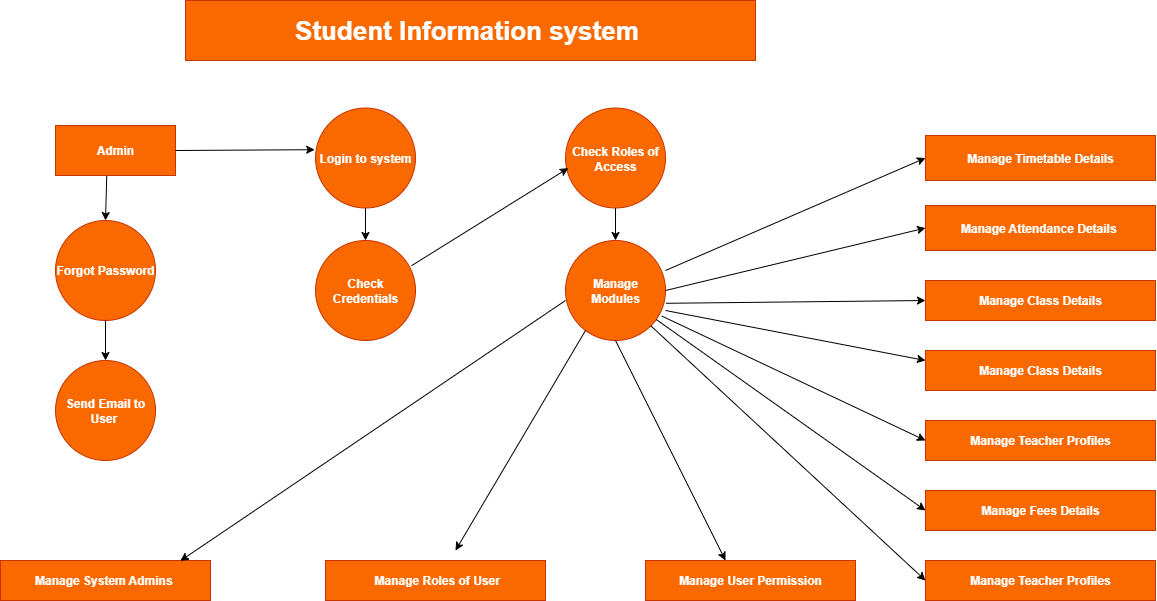

The diagram above was exported from draw.io. Its source (the exported page's mxGraphModel, read from the mxfile embedded in the PNG):
<mxGraphModel dx="2745" dy="958" grid="1" gridSize="10" guides="1" tooltips="1" connect="1" arrows="1" fold="1" page="1" pageScale="1" pageWidth="850" pageHeight="1100" math="0" shadow="0">
  <root>
    <mxCell id="0" />
    <mxCell id="1" parent="0" />
    <mxCell id="bwN-CFokavnUUNM_h10w-1" value="&lt;font style=&quot;color: rgb(255, 255, 255); font-size: 26px;&quot;&gt;&lt;b style=&quot;&quot;&gt;Student Information system&amp;nbsp;&lt;/b&gt;&lt;/font&gt;" style="rounded=0;whiteSpace=wrap;html=1;fillColor=#fa6800;strokeColor=#C73500;fontColor=#000000;" vertex="1" parent="1">
      <mxGeometry x="-190" width="570" height="60" as="geometry" />
    </mxCell>
    <mxCell id="bwN-CFokavnUUNM_h10w-2" value="&lt;font style=&quot;color: rgb(255, 255, 255);&quot;&gt;&lt;b&gt;Forgot Password&lt;/b&gt;&lt;/font&gt;" style="ellipse;whiteSpace=wrap;html=1;aspect=fixed;fillColor=#fa6800;fontColor=#000000;strokeColor=#C73500;" vertex="1" parent="1">
      <mxGeometry x="-320" y="220" width="100" height="100" as="geometry" />
    </mxCell>
    <mxCell id="bwN-CFokavnUUNM_h10w-3" value="&lt;font style=&quot;color: rgb(255, 255, 255);&quot;&gt;&lt;b&gt;Send Email to User&amp;nbsp;&lt;/b&gt;&lt;/font&gt;" style="ellipse;whiteSpace=wrap;html=1;aspect=fixed;fillColor=#fa6800;fontColor=#000000;strokeColor=#C73500;" vertex="1" parent="1">
      <mxGeometry x="-320" y="360" width="100" height="100" as="geometry" />
    </mxCell>
    <mxCell id="bwN-CFokavnUUNM_h10w-4" value="&lt;font style=&quot;color: rgb(255, 255, 255);&quot;&gt;&lt;b&gt;Admin&lt;/b&gt;&lt;/font&gt;" style="rounded=0;whiteSpace=wrap;html=1;fillColor=#fa6800;fontColor=#000000;strokeColor=#C73500;" vertex="1" parent="1">
      <mxGeometry x="-320" y="125" width="120" height="50" as="geometry" />
    </mxCell>
    <mxCell id="bwN-CFokavnUUNM_h10w-5" value="&lt;font style=&quot;color: rgb(255, 255, 255);&quot;&gt;&lt;b&gt;Login to system&lt;/b&gt;&lt;/font&gt;" style="ellipse;whiteSpace=wrap;html=1;aspect=fixed;fillColor=#fa6800;fontColor=#000000;strokeColor=#C73500;" vertex="1" parent="1">
      <mxGeometry x="-60" y="107.5" width="100" height="100" as="geometry" />
    </mxCell>
    <mxCell id="bwN-CFokavnUUNM_h10w-6" value="&lt;font style=&quot;color: rgb(255, 255, 255);&quot;&gt;&lt;b&gt;Check Credentials&lt;/b&gt;&lt;/font&gt;" style="ellipse;whiteSpace=wrap;html=1;aspect=fixed;fillColor=#fa6800;fontColor=#000000;strokeColor=#C73500;" vertex="1" parent="1">
      <mxGeometry x="-60" y="240" width="100" height="100" as="geometry" />
    </mxCell>
    <mxCell id="bwN-CFokavnUUNM_h10w-7" value="&lt;b&gt;&lt;font style=&quot;color: rgb(255, 255, 255);&quot;&gt;Check Roles of Access&lt;/font&gt;&lt;/b&gt;" style="ellipse;whiteSpace=wrap;html=1;aspect=fixed;fillColor=#fa6800;fontColor=#000000;strokeColor=#C73500;" vertex="1" parent="1">
      <mxGeometry x="190" y="107.5" width="100" height="100" as="geometry" />
    </mxCell>
    <mxCell id="bwN-CFokavnUUNM_h10w-8" value="&lt;font style=&quot;color: rgb(255, 255, 255);&quot;&gt;&lt;b&gt;Manage&lt;/b&gt;&lt;/font&gt;&lt;div&gt;&lt;font style=&quot;color: rgb(255, 255, 255);&quot;&gt;&lt;b&gt;Modules&lt;/b&gt;&lt;/font&gt;&lt;/div&gt;" style="ellipse;whiteSpace=wrap;html=1;aspect=fixed;fillColor=#fa6800;fontColor=#000000;strokeColor=#C73500;" vertex="1" parent="1">
      <mxGeometry x="190" y="240" width="100" height="100" as="geometry" />
    </mxCell>
    <mxCell id="bwN-CFokavnUUNM_h10w-9" value="&lt;div&gt;&lt;b&gt;&lt;font style=&quot;color: rgb(255, 255, 255);&quot;&gt;Manage Timetable Details&lt;/font&gt;&lt;/b&gt;&lt;/div&gt;" style="rounded=0;whiteSpace=wrap;html=1;fillColor=#fa6800;fontColor=#000000;strokeColor=#C73500;" vertex="1" parent="1">
      <mxGeometry x="550" y="135" width="230" height="45" as="geometry" />
    </mxCell>
    <mxCell id="bwN-CFokavnUUNM_h10w-10" value="&lt;b&gt;&lt;font style=&quot;color: rgb(255, 255, 255);&quot;&gt;Manage Teacher Profiles&lt;/font&gt;&lt;/b&gt;" style="rounded=0;whiteSpace=wrap;html=1;fillColor=#fa6800;fontColor=#000000;strokeColor=#C73500;" vertex="1" parent="1">
      <mxGeometry x="550" y="560" width="230" height="40" as="geometry" />
    </mxCell>
    <mxCell id="bwN-CFokavnUUNM_h10w-11" value="&lt;b&gt;&lt;font style=&quot;color: rgb(255, 255, 255);&quot;&gt;Manage Fees Details&lt;/font&gt;&lt;/b&gt;" style="rounded=0;whiteSpace=wrap;html=1;fillColor=#fa6800;fontColor=#000000;strokeColor=#C73500;" vertex="1" parent="1">
      <mxGeometry x="550" y="490" width="230" height="40" as="geometry" />
    </mxCell>
    <mxCell id="bwN-CFokavnUUNM_h10w-12" value="&lt;b&gt;&lt;font style=&quot;color: rgb(255, 255, 255);&quot;&gt;Manage Teacher Profiles&lt;/font&gt;&lt;/b&gt;" style="rounded=0;whiteSpace=wrap;html=1;fillColor=#fa6800;fontColor=#000000;strokeColor=#C73500;" vertex="1" parent="1">
      <mxGeometry x="550" y="420" width="230" height="40" as="geometry" />
    </mxCell>
    <mxCell id="bwN-CFokavnUUNM_h10w-13" value="&lt;font style=&quot;color: rgb(255, 255, 255);&quot;&gt;&lt;b&gt;Manage Class Details&lt;/b&gt;&lt;/font&gt;" style="rounded=0;whiteSpace=wrap;html=1;fillColor=#fa6800;fontColor=#000000;strokeColor=#C73500;" vertex="1" parent="1">
      <mxGeometry x="550" y="350" width="230" height="40" as="geometry" />
    </mxCell>
    <mxCell id="bwN-CFokavnUUNM_h10w-14" value="&lt;b&gt;&lt;font style=&quot;color: rgb(255, 255, 255);&quot;&gt;Manage Class Details&lt;/font&gt;&lt;/b&gt;" style="rounded=0;whiteSpace=wrap;html=1;fillColor=#fa6800;fontColor=#000000;strokeColor=#C73500;" vertex="1" parent="1">
      <mxGeometry x="550" y="280" width="230" height="40" as="geometry" />
    </mxCell>
    <mxCell id="bwN-CFokavnUUNM_h10w-15" value="&lt;b&gt;&lt;font style=&quot;color: rgb(255, 255, 255);&quot;&gt;Manage Attendance Details&amp;nbsp;&lt;/font&gt;&lt;/b&gt;" style="rounded=0;whiteSpace=wrap;html=1;fillColor=#fa6800;fontColor=#000000;strokeColor=#C73500;" vertex="1" parent="1">
      <mxGeometry x="550" y="205" width="230" height="45" as="geometry" />
    </mxCell>
    <mxCell id="bwN-CFokavnUUNM_h10w-18" value="&lt;b&gt;&lt;font style=&quot;color: rgb(255, 255, 255);&quot;&gt;&amp;nbsp;Manage Roles of User&lt;/font&gt;&lt;/b&gt;" style="rounded=0;whiteSpace=wrap;html=1;fillColor=#fa6800;fontColor=#000000;strokeColor=#C73500;" vertex="1" parent="1">
      <mxGeometry x="-50" y="560" width="220" height="40" as="geometry" />
    </mxCell>
    <mxCell id="bwN-CFokavnUUNM_h10w-19" value="&lt;b&gt;&lt;font style=&quot;color: rgb(255, 255, 255);&quot;&gt;Manage System Admins&amp;nbsp;&lt;/font&gt;&lt;/b&gt;" style="rounded=0;whiteSpace=wrap;html=1;fillColor=#fa6800;fontColor=#000000;strokeColor=#C73500;" vertex="1" parent="1">
      <mxGeometry x="-375" y="560" width="210" height="40" as="geometry" />
    </mxCell>
    <mxCell id="bwN-CFokavnUUNM_h10w-20" value="&lt;b&gt;&lt;font style=&quot;color: rgb(255, 255, 255);&quot;&gt;Manage User Permission&lt;/font&gt;&lt;/b&gt;" style="rounded=0;whiteSpace=wrap;html=1;fillColor=#fa6800;fontColor=#000000;strokeColor=#C73500;" vertex="1" parent="1">
      <mxGeometry x="270" y="560" width="210" height="40" as="geometry" />
    </mxCell>
    <mxCell id="bwN-CFokavnUUNM_h10w-21" value="" style="endArrow=classic;html=1;rounded=0;entryX=0;entryY=0.5;entryDx=0;entryDy=0;" edge="1" parent="1" target="bwN-CFokavnUUNM_h10w-9">
      <mxGeometry width="50" height="50" relative="1" as="geometry">
        <mxPoint x="290" y="270" as="sourcePoint" />
        <mxPoint x="320" y="320" as="targetPoint" />
        <Array as="points" />
      </mxGeometry>
    </mxCell>
    <mxCell id="bwN-CFokavnUUNM_h10w-22" value="" style="endArrow=classic;html=1;rounded=0;exitX=1;exitY=0.5;exitDx=0;exitDy=0;entryX=0;entryY=0.5;entryDx=0;entryDy=0;" edge="1" parent="1" source="bwN-CFokavnUUNM_h10w-8" target="bwN-CFokavnUUNM_h10w-15">
      <mxGeometry width="50" height="50" relative="1" as="geometry">
        <mxPoint x="270" y="370" as="sourcePoint" />
        <mxPoint x="320" y="320" as="targetPoint" />
      </mxGeometry>
    </mxCell>
    <mxCell id="bwN-CFokavnUUNM_h10w-23" value="" style="endArrow=classic;html=1;rounded=0;exitX=1.004;exitY=0.628;exitDx=0;exitDy=0;exitPerimeter=0;entryX=0;entryY=0.5;entryDx=0;entryDy=0;" edge="1" parent="1" source="bwN-CFokavnUUNM_h10w-8" target="bwN-CFokavnUUNM_h10w-14">
      <mxGeometry width="50" height="50" relative="1" as="geometry">
        <mxPoint x="270" y="370" as="sourcePoint" />
        <mxPoint x="320" y="320" as="targetPoint" />
      </mxGeometry>
    </mxCell>
    <mxCell id="bwN-CFokavnUUNM_h10w-24" value="" style="endArrow=classic;html=1;rounded=0;entryX=0;entryY=0.25;entryDx=0;entryDy=0;" edge="1" parent="1" target="bwN-CFokavnUUNM_h10w-13">
      <mxGeometry width="50" height="50" relative="1" as="geometry">
        <mxPoint x="290" y="310" as="sourcePoint" />
        <mxPoint x="320" y="330" as="targetPoint" />
      </mxGeometry>
    </mxCell>
    <mxCell id="bwN-CFokavnUUNM_h10w-25" value="" style="endArrow=classic;html=1;rounded=0;exitX=0.964;exitY=0.756;exitDx=0;exitDy=0;exitPerimeter=0;entryX=0;entryY=0.5;entryDx=0;entryDy=0;" edge="1" parent="1" source="bwN-CFokavnUUNM_h10w-8" target="bwN-CFokavnUUNM_h10w-12">
      <mxGeometry width="50" height="50" relative="1" as="geometry">
        <mxPoint x="300" y="340" as="sourcePoint" />
        <mxPoint x="560" y="391" as="targetPoint" />
      </mxGeometry>
    </mxCell>
    <mxCell id="bwN-CFokavnUUNM_h10w-26" value="" style="endArrow=classic;html=1;rounded=0;entryX=0;entryY=0.5;entryDx=0;entryDy=0;" edge="1" parent="1" source="bwN-CFokavnUUNM_h10w-8" target="bwN-CFokavnUUNM_h10w-11">
      <mxGeometry width="50" height="50" relative="1" as="geometry">
        <mxPoint x="320" y="390" as="sourcePoint" />
        <mxPoint x="580" y="441" as="targetPoint" />
      </mxGeometry>
    </mxCell>
    <mxCell id="bwN-CFokavnUUNM_h10w-27" value="" style="endArrow=classic;html=1;rounded=0;entryX=0;entryY=0.5;entryDx=0;entryDy=0;exitX=1;exitY=1;exitDx=0;exitDy=0;" edge="1" parent="1" source="bwN-CFokavnUUNM_h10w-8" target="bwN-CFokavnUUNM_h10w-10">
      <mxGeometry width="50" height="50" relative="1" as="geometry">
        <mxPoint x="270" y="340" as="sourcePoint" />
        <mxPoint x="520" y="391" as="targetPoint" />
      </mxGeometry>
    </mxCell>
    <mxCell id="bwN-CFokavnUUNM_h10w-28" value="" style="endArrow=classic;html=1;rounded=0;exitX=1.004;exitY=0.692;exitDx=0;exitDy=0;exitPerimeter=0;entryX=0.381;entryY=0;entryDx=0;entryDy=0;entryPerimeter=0;" edge="1" parent="1" target="bwN-CFokavnUUNM_h10w-20">
      <mxGeometry width="50" height="50" relative="1" as="geometry">
        <mxPoint x="240" y="340" as="sourcePoint" />
        <mxPoint x="500" y="391" as="targetPoint" />
      </mxGeometry>
    </mxCell>
    <mxCell id="bwN-CFokavnUUNM_h10w-29" value="" style="endArrow=classic;html=1;rounded=0;exitX=1.004;exitY=0.692;exitDx=0;exitDy=0;exitPerimeter=0;" edge="1" parent="1">
      <mxGeometry width="50" height="50" relative="1" as="geometry">
        <mxPoint x="210" y="330" as="sourcePoint" />
        <mxPoint x="80" y="550" as="targetPoint" />
      </mxGeometry>
    </mxCell>
    <mxCell id="bwN-CFokavnUUNM_h10w-30" value="" style="endArrow=classic;html=1;rounded=0;exitX=1.004;exitY=0.692;exitDx=0;exitDy=0;exitPerimeter=0;entryX=0.856;entryY=0.01;entryDx=0;entryDy=0;entryPerimeter=0;" edge="1" parent="1" target="bwN-CFokavnUUNM_h10w-19">
      <mxGeometry width="50" height="50" relative="1" as="geometry">
        <mxPoint x="190" y="300" as="sourcePoint" />
        <mxPoint x="450" y="351" as="targetPoint" />
      </mxGeometry>
    </mxCell>
    <mxCell id="bwN-CFokavnUUNM_h10w-31" value="" style="endArrow=classic;html=1;rounded=0;entryX=0.5;entryY=0;entryDx=0;entryDy=0;" edge="1" parent="1" source="bwN-CFokavnUUNM_h10w-7" target="bwN-CFokavnUUNM_h10w-8">
      <mxGeometry width="50" height="50" relative="1" as="geometry">
        <mxPoint x="230" y="210" as="sourcePoint" />
        <mxPoint x="490" y="261" as="targetPoint" />
      </mxGeometry>
    </mxCell>
    <mxCell id="bwN-CFokavnUUNM_h10w-32" value="" style="endArrow=classic;html=1;rounded=0;exitX=0.96;exitY=0.252;exitDx=0;exitDy=0;exitPerimeter=0;entryX=0.028;entryY=0.601;entryDx=0;entryDy=0;entryPerimeter=0;" edge="1" parent="1" source="bwN-CFokavnUUNM_h10w-6" target="bwN-CFokavnUUNM_h10w-7">
      <mxGeometry width="50" height="50" relative="1" as="geometry">
        <mxPoint x="30" y="270" as="sourcePoint" />
        <mxPoint x="290" y="321" as="targetPoint" />
      </mxGeometry>
    </mxCell>
    <mxCell id="bwN-CFokavnUUNM_h10w-33" value="" style="endArrow=classic;html=1;rounded=0;entryX=0.5;entryY=0;entryDx=0;entryDy=0;exitX=0.5;exitY=1;exitDx=0;exitDy=0;" edge="1" parent="1" source="bwN-CFokavnUUNM_h10w-5" target="bwN-CFokavnUUNM_h10w-6">
      <mxGeometry width="50" height="50" relative="1" as="geometry">
        <mxPoint x="-10" y="220" as="sourcePoint" />
        <mxPoint x="250" y="251" as="targetPoint" />
      </mxGeometry>
    </mxCell>
    <mxCell id="bwN-CFokavnUUNM_h10w-34" value="" style="endArrow=classic;html=1;rounded=0;exitX=1;exitY=0.5;exitDx=0;exitDy=0;entryX=-0.008;entryY=0.417;entryDx=0;entryDy=0;entryPerimeter=0;" edge="1" parent="1" source="bwN-CFokavnUUNM_h10w-4" target="bwN-CFokavnUUNM_h10w-5">
      <mxGeometry width="50" height="50" relative="1" as="geometry">
        <mxPoint x="-210" y="140" as="sourcePoint" />
        <mxPoint x="50" y="191" as="targetPoint" />
      </mxGeometry>
    </mxCell>
    <mxCell id="bwN-CFokavnUUNM_h10w-35" value="" style="endArrow=classic;html=1;rounded=0;exitX=0.427;exitY=1.012;exitDx=0;exitDy=0;exitPerimeter=0;entryX=0.5;entryY=0;entryDx=0;entryDy=0;" edge="1" parent="1" source="bwN-CFokavnUUNM_h10w-4" target="bwN-CFokavnUUNM_h10w-2">
      <mxGeometry width="50" height="50" relative="1" as="geometry">
        <mxPoint x="-260" y="180" as="sourcePoint" />
        <mxPoint y="231" as="targetPoint" />
      </mxGeometry>
    </mxCell>
    <mxCell id="bwN-CFokavnUUNM_h10w-36" value="" style="endArrow=classic;html=1;rounded=0;exitX=0.5;exitY=1;exitDx=0;exitDy=0;entryX=0.5;entryY=0;entryDx=0;entryDy=0;" edge="1" parent="1" source="bwN-CFokavnUUNM_h10w-2" target="bwN-CFokavnUUNM_h10w-3">
      <mxGeometry width="50" height="50" relative="1" as="geometry">
        <mxPoint x="-280" y="310" as="sourcePoint" />
        <mxPoint x="-270" y="350" as="targetPoint" />
      </mxGeometry>
    </mxCell>
  </root>
</mxGraphModel>